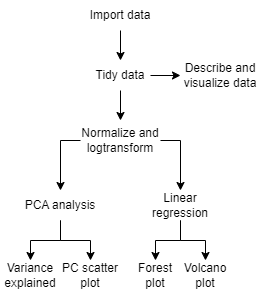

The diagram above was exported from draw.io. Its source (the exported page's mxGraphModel, read from the mxfile embedded in the PNG):
<mxGraphModel dx="794" dy="412" grid="1" gridSize="10" guides="1" tooltips="1" connect="1" arrows="1" fold="1" page="1" pageScale="1" pageWidth="827" pageHeight="1169" math="0" shadow="0">
  <root>
    <mxCell id="0" />
    <mxCell id="1" parent="0" />
    <mxCell id="OoqRHf6Eq0tAwlJ25nf8-10" style="edgeStyle=orthogonalEdgeStyle;rounded=0;orthogonalLoop=1;jettySize=auto;html=1;" edge="1" parent="1" source="OoqRHf6Eq0tAwlJ25nf8-7" target="OoqRHf6Eq0tAwlJ25nf8-8">
      <mxGeometry relative="1" as="geometry" />
    </mxCell>
    <mxCell id="OoqRHf6Eq0tAwlJ25nf8-7" value="Import data" style="text;html=1;strokeColor=none;fillColor=none;align=center;verticalAlign=middle;whiteSpace=wrap;rounded=0;" vertex="1" parent="1">
      <mxGeometry x="365" y="50" width="70" height="30" as="geometry" />
    </mxCell>
    <mxCell id="OoqRHf6Eq0tAwlJ25nf8-11" style="edgeStyle=orthogonalEdgeStyle;rounded=0;orthogonalLoop=1;jettySize=auto;html=1;" edge="1" parent="1" source="OoqRHf6Eq0tAwlJ25nf8-8" target="OoqRHf6Eq0tAwlJ25nf8-9">
      <mxGeometry relative="1" as="geometry" />
    </mxCell>
    <mxCell id="OoqRHf6Eq0tAwlJ25nf8-13" style="edgeStyle=orthogonalEdgeStyle;rounded=0;orthogonalLoop=1;jettySize=auto;html=1;entryX=0;entryY=0.5;entryDx=0;entryDy=0;" edge="1" parent="1" source="OoqRHf6Eq0tAwlJ25nf8-8" target="OoqRHf6Eq0tAwlJ25nf8-12">
      <mxGeometry relative="1" as="geometry" />
    </mxCell>
    <mxCell id="OoqRHf6Eq0tAwlJ25nf8-8" value="Tidy data" style="text;html=1;strokeColor=none;fillColor=none;align=center;verticalAlign=middle;whiteSpace=wrap;rounded=0;" vertex="1" parent="1">
      <mxGeometry x="370" y="110" width="60" height="30" as="geometry" />
    </mxCell>
    <mxCell id="OoqRHf6Eq0tAwlJ25nf8-17" style="edgeStyle=orthogonalEdgeStyle;rounded=0;orthogonalLoop=1;jettySize=auto;html=1;entryX=0.5;entryY=0;entryDx=0;entryDy=0;exitX=0;exitY=0.5;exitDx=0;exitDy=0;" edge="1" parent="1" source="OoqRHf6Eq0tAwlJ25nf8-9" target="OoqRHf6Eq0tAwlJ25nf8-14">
      <mxGeometry relative="1" as="geometry">
        <Array as="points">
          <mxPoint x="340" y="190" />
        </Array>
      </mxGeometry>
    </mxCell>
    <mxCell id="OoqRHf6Eq0tAwlJ25nf8-19" style="edgeStyle=orthogonalEdgeStyle;rounded=0;orthogonalLoop=1;jettySize=auto;html=1;entryX=0.5;entryY=0;entryDx=0;entryDy=0;exitX=1;exitY=0.5;exitDx=0;exitDy=0;" edge="1" parent="1" source="OoqRHf6Eq0tAwlJ25nf8-9" target="OoqRHf6Eq0tAwlJ25nf8-18">
      <mxGeometry relative="1" as="geometry">
        <mxPoint x="480" y="190" as="sourcePoint" />
        <Array as="points">
          <mxPoint x="460" y="190" />
        </Array>
      </mxGeometry>
    </mxCell>
    <mxCell id="OoqRHf6Eq0tAwlJ25nf8-9" value="Normalize and logtransform" style="text;html=1;strokeColor=none;fillColor=none;align=center;verticalAlign=middle;whiteSpace=wrap;rounded=0;" vertex="1" parent="1">
      <mxGeometry x="360" y="170" width="80" height="40" as="geometry" />
    </mxCell>
    <mxCell id="OoqRHf6Eq0tAwlJ25nf8-12" value="Describe and visualize data" style="text;html=1;strokeColor=none;fillColor=none;align=center;verticalAlign=middle;whiteSpace=wrap;rounded=0;" vertex="1" parent="1">
      <mxGeometry x="460" y="105" width="80" height="40" as="geometry" />
    </mxCell>
    <mxCell id="OoqRHf6Eq0tAwlJ25nf8-27" style="edgeStyle=orthogonalEdgeStyle;rounded=0;orthogonalLoop=1;jettySize=auto;html=1;entryX=0.5;entryY=0;entryDx=0;entryDy=0;" edge="1" parent="1" source="OoqRHf6Eq0tAwlJ25nf8-14" target="OoqRHf6Eq0tAwlJ25nf8-22">
      <mxGeometry relative="1" as="geometry" />
    </mxCell>
    <mxCell id="OoqRHf6Eq0tAwlJ25nf8-28" style="edgeStyle=orthogonalEdgeStyle;rounded=0;orthogonalLoop=1;jettySize=auto;html=1;entryX=0.5;entryY=0;entryDx=0;entryDy=0;" edge="1" parent="1" source="OoqRHf6Eq0tAwlJ25nf8-14" target="OoqRHf6Eq0tAwlJ25nf8-21">
      <mxGeometry relative="1" as="geometry" />
    </mxCell>
    <mxCell id="OoqRHf6Eq0tAwlJ25nf8-14" value="PCA analysis" style="text;html=1;strokeColor=none;fillColor=none;align=center;verticalAlign=middle;whiteSpace=wrap;rounded=0;" vertex="1" parent="1">
      <mxGeometry x="300" y="240" width="80" height="30" as="geometry" />
    </mxCell>
    <mxCell id="OoqRHf6Eq0tAwlJ25nf8-25" style="edgeStyle=orthogonalEdgeStyle;rounded=0;orthogonalLoop=1;jettySize=auto;html=1;entryX=0.5;entryY=0;entryDx=0;entryDy=0;" edge="1" parent="1" source="OoqRHf6Eq0tAwlJ25nf8-18" target="OoqRHf6Eq0tAwlJ25nf8-23">
      <mxGeometry relative="1" as="geometry" />
    </mxCell>
    <mxCell id="OoqRHf6Eq0tAwlJ25nf8-26" style="edgeStyle=orthogonalEdgeStyle;rounded=0;orthogonalLoop=1;jettySize=auto;html=1;entryX=0.5;entryY=0;entryDx=0;entryDy=0;" edge="1" parent="1" source="OoqRHf6Eq0tAwlJ25nf8-18" target="OoqRHf6Eq0tAwlJ25nf8-24">
      <mxGeometry relative="1" as="geometry" />
    </mxCell>
    <mxCell id="OoqRHf6Eq0tAwlJ25nf8-18" value="Linear regression" style="text;html=1;strokeColor=none;fillColor=none;align=center;verticalAlign=middle;whiteSpace=wrap;rounded=0;" vertex="1" parent="1">
      <mxGeometry x="420" y="240" width="80" height="30" as="geometry" />
    </mxCell>
    <mxCell id="OoqRHf6Eq0tAwlJ25nf8-21" value="PC scatter plot" style="text;html=1;strokeColor=none;fillColor=none;align=center;verticalAlign=middle;whiteSpace=wrap;rounded=0;" vertex="1" parent="1">
      <mxGeometry x="340" y="310" width="60" height="30" as="geometry" />
    </mxCell>
    <mxCell id="OoqRHf6Eq0tAwlJ25nf8-22" value="Variance explained" style="text;html=1;strokeColor=none;fillColor=none;align=center;verticalAlign=middle;whiteSpace=wrap;rounded=0;" vertex="1" parent="1">
      <mxGeometry x="280" y="310" width="60" height="30" as="geometry" />
    </mxCell>
    <mxCell id="OoqRHf6Eq0tAwlJ25nf8-23" value="Forest plot" style="text;html=1;strokeColor=none;fillColor=none;align=center;verticalAlign=middle;whiteSpace=wrap;rounded=0;" vertex="1" parent="1">
      <mxGeometry x="410" y="310" width="50" height="30" as="geometry" />
    </mxCell>
    <mxCell id="OoqRHf6Eq0tAwlJ25nf8-24" value="Volcano plot" style="text;html=1;strokeColor=none;fillColor=none;align=center;verticalAlign=middle;whiteSpace=wrap;rounded=0;" vertex="1" parent="1">
      <mxGeometry x="460" y="310" width="50" height="30" as="geometry" />
    </mxCell>
  </root>
</mxGraphModel>